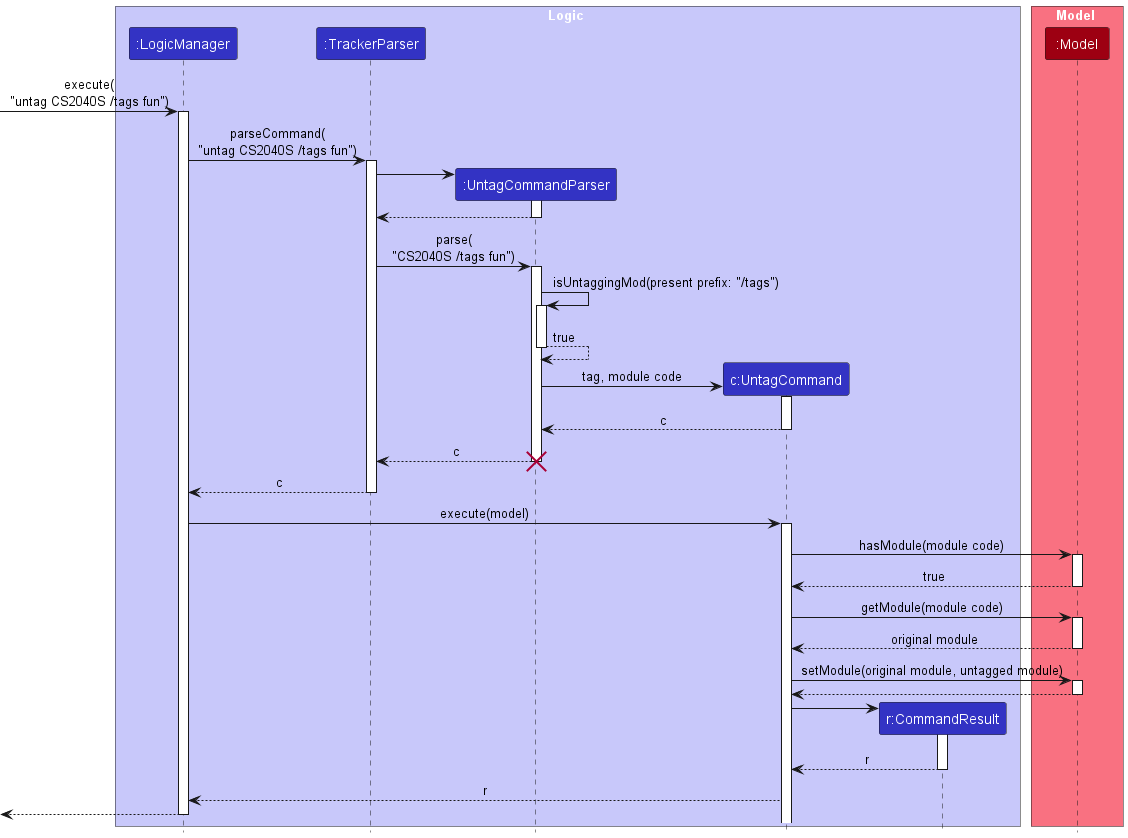

The diagram above was rendered by PlantUML. Its source (embedded in the PNG):
@startuml
!include style.puml

box Logic LOGIC_COLOR_T1
participant ":LogicManager" as LogicManager LOGIC_COLOR
participant ":TrackerParser" as TrackerParser LOGIC_COLOR
participant ":UntagCommandParser" as UntagCommandParser LOGIC_COLOR
participant "c:UntagCommand" as UntagCommand LOGIC_COLOR
participant "r:CommandResult" as CommandResult LOGIC_COLOR
end box

box Model MODEL_COLOR_T1
participant ":Model" as Model MODEL_COLOR
end box

[-> LogicManager : execute(\n"untag CS2040S /tags fun")
activate LogicManager

LogicManager -> TrackerParser : parseCommand(\n"untag CS2040S /tags fun")
activate TrackerParser

create UntagCommandParser
TrackerParser -> UntagCommandParser
activate UntagCommandParser

UntagCommandParser --> TrackerParser
deactivate UntagCommandParser

TrackerParser -> UntagCommandParser : parse(\n"CS2040S /tags fun")
activate UntagCommandParser

UntagCommandParser -> UntagCommandParser : isUntaggingMod(present prefix: "/tags")
activate UntagCommandParser

UntagCommandParser --> UntagCommandParser : true
deactivate UntagCommandParser

create UntagCommand
UntagCommandParser -> UntagCommand : tag, module code
activate UntagCommand

UntagCommand --> UntagCommandParser : c
deactivate UntagCommand

UntagCommandParser --> TrackerParser : c
destroy UntagCommandParser

TrackerParser --> LogicManager : c
deactivate TrackerParser

LogicManager -> UntagCommand : execute(model)
activate UntagCommand

UntagCommand -> Model : hasModule(module code)
activate Model

Model --> UntagCommand : true
deactivate Model

UntagCommand -> Model : getModule(module code)
activate Model

Model --> UntagCommand : original module
deactivate Model

UntagCommand -> Model : setModule(original module, untagged module)
activate Model

Model --> UntagCommand
deactivate Model

create CommandResult
UntagCommand -> CommandResult
activate CommandResult

CommandResult --> UntagCommand : r
deactivate CommandResult

UntagCommand --> LogicManager : r
deactivate CommandResult

LogicManager -->[
deactivate LogicManager

@enduml